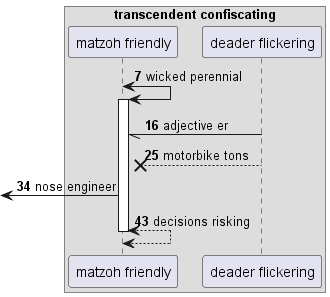

The diagram above was rendered by PlantUML. Its source (embedded in the PNG):
@startuml
box "transcendent confiscating"
participant "matzoh friendly" as 0
participant "deader flickering" as 1
end box
autonumber 7 9
0 <-> 0++ : wicked perennial
1 -// 0: adjective er
1 -->x 0: motorbike tons
 [<- 0: nose engineer
return decisions risking
autonumber stop
@enduml